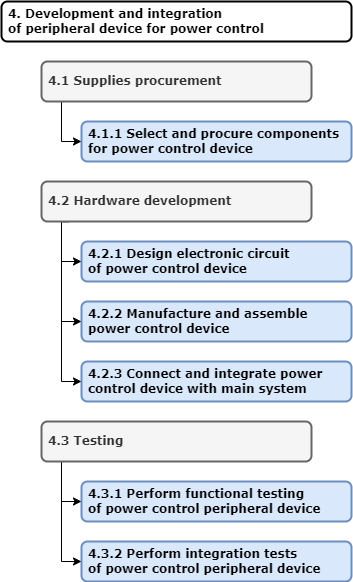

The diagram above was exported from draw.io. Its source (the exported page's mxGraphModel, read from the mxfile embedded in the PNG):
<mxGraphModel dx="1202" dy="1778" grid="1" gridSize="10" guides="1" tooltips="1" connect="1" arrows="1" fold="1" page="1" pageScale="1" pageWidth="850" pageHeight="1100" math="0" shadow="0">
  <root>
    <mxCell id="0" />
    <mxCell id="1" parent="0" />
    <mxCell id="2" value="4. Development and integration &#10;of peripheral device for power control" style="whiteSpace=wrap;strokeWidth=2;fontFamily=Verdana;align=left;spacingLeft=5;rounded=1;fontStyle=1" vertex="1" parent="1">
      <mxGeometry x="1800" y="100" width="350" height="40" as="geometry" />
    </mxCell>
    <mxCell id="3" value="4.2.1 Design electronic circuit&#10;of power control device" style="whiteSpace=wrap;strokeWidth=2;fontFamily=Verdana;align=left;spacingLeft=5;fillColor=#dae8fc;strokeColor=#6c8ebf;rounded=1;fontStyle=1" vertex="1" parent="1">
      <mxGeometry x="1880" y="340" width="270" height="40" as="geometry" />
    </mxCell>
    <mxCell id="4" value="4.2.2 Manufacture and assemble &#10;power control device" style="whiteSpace=wrap;strokeWidth=2;fontFamily=Verdana;align=left;spacingLeft=5;fillColor=#dae8fc;strokeColor=#6c8ebf;rounded=1;fontStyle=1" vertex="1" parent="1">
      <mxGeometry x="1880" y="400" width="270" height="40" as="geometry" />
    </mxCell>
    <mxCell id="5" value="" style="edgeStyle=orthogonalEdgeStyle;orthogonalLoop=1;jettySize=auto;html=1;rounded=0;entryX=0;entryY=0.5;entryDx=0;entryDy=0;exitX=0.1;exitY=0.997;exitDx=0;exitDy=0;exitPerimeter=0;" edge="1" source="9" target="3" parent="1">
      <mxGeometry width="80" relative="1" as="geometry">
        <mxPoint x="1870" y="330" as="sourcePoint" />
        <mxPoint x="1880" y="360" as="targetPoint" />
        <Array as="points">
          <mxPoint x="1860" y="360" />
        </Array>
      </mxGeometry>
    </mxCell>
    <mxCell id="6" value="4.2.3 Connect and integrate power control device with main system" style="whiteSpace=wrap;strokeWidth=2;fontFamily=Verdana;align=left;spacingLeft=5;fillColor=#dae8fc;strokeColor=#6c8ebf;rounded=1;fontStyle=1" vertex="1" parent="1">
      <mxGeometry x="1880" y="460" width="270" height="40" as="geometry" />
    </mxCell>
    <mxCell id="7" value="" style="edgeStyle=orthogonalEdgeStyle;orthogonalLoop=1;jettySize=auto;html=1;rounded=0;entryX=0;entryY=0.5;entryDx=0;entryDy=0;exitX=0.1;exitY=0.995;exitDx=0;exitDy=0;exitPerimeter=0;" edge="1" source="9" target="4" parent="1">
      <mxGeometry width="80" relative="1" as="geometry">
        <mxPoint x="1860" y="320" as="sourcePoint" />
        <mxPoint x="1880" y="360" as="targetPoint" />
        <Array as="points">
          <mxPoint x="1860" y="420" />
        </Array>
      </mxGeometry>
    </mxCell>
    <mxCell id="8" value="" style="edgeStyle=orthogonalEdgeStyle;orthogonalLoop=1;jettySize=auto;html=1;rounded=0;entryX=0;entryY=0.5;entryDx=0;entryDy=0;exitX=0.1;exitY=1.008;exitDx=0;exitDy=0;exitPerimeter=0;" edge="1" source="9" target="6" parent="1">
      <mxGeometry width="80" relative="1" as="geometry">
        <mxPoint x="1860" y="320" as="sourcePoint" />
        <mxPoint x="1880" y="360" as="targetPoint" />
        <Array as="points">
          <mxPoint x="1860" y="480" />
        </Array>
      </mxGeometry>
    </mxCell>
    <mxCell id="9" value="4.2 Hardware development" style="whiteSpace=wrap;strokeWidth=2;fontFamily=Verdana;align=left;spacingLeft=5;fillColor=#f5f5f5;fontColor=#333333;strokeColor=#666666;rounded=1;fontStyle=1" vertex="1" parent="1">
      <mxGeometry x="1840" y="280" width="270" height="40" as="geometry" />
    </mxCell>
    <mxCell id="10" value="4.1.1 Select and procure components &#10;for power control device" style="whiteSpace=wrap;strokeWidth=2;fontFamily=Verdana;align=left;spacingLeft=5;fillColor=#dae8fc;strokeColor=#6c8ebf;rounded=1;fontStyle=1" vertex="1" parent="1">
      <mxGeometry x="1880" y="220" width="270" height="40" as="geometry" />
    </mxCell>
    <mxCell id="11" value="" style="edgeStyle=orthogonalEdgeStyle;orthogonalLoop=1;jettySize=auto;html=1;rounded=0;entryX=0;entryY=0.5;entryDx=0;entryDy=0;exitX=0.1;exitY=0.995;exitDx=0;exitDy=0;exitPerimeter=0;" edge="1" source="12" target="10" parent="1">
      <mxGeometry width="80" relative="1" as="geometry">
        <mxPoint x="1859" y="200" as="sourcePoint" />
        <mxPoint x="1880" y="240" as="targetPoint" />
        <Array as="points">
          <mxPoint x="1860" y="240" />
        </Array>
      </mxGeometry>
    </mxCell>
    <mxCell id="12" value="4.1 Supplies procurement" style="whiteSpace=wrap;strokeWidth=2;fontFamily=Verdana;align=left;spacingLeft=5;fillColor=#f5f5f5;fontColor=#333333;strokeColor=#666666;rounded=1;fontStyle=1" vertex="1" parent="1">
      <mxGeometry x="1840" y="160" width="270" height="40" as="geometry" />
    </mxCell>
    <mxCell id="13" value="4.3.1 Perform functional testing&#10;of power control peripheral device" style="whiteSpace=wrap;strokeWidth=2;fontFamily=Verdana;align=left;spacingLeft=5;fillColor=#dae8fc;strokeColor=#6c8ebf;rounded=1;fontStyle=1" vertex="1" parent="1">
      <mxGeometry x="1880" y="580" width="270" height="40" as="geometry" />
    </mxCell>
    <mxCell id="14" value="4.3.2 Perform integration tests&#10;of power control peripheral device" style="whiteSpace=wrap;strokeWidth=2;fontFamily=Verdana;align=left;spacingLeft=5;fillColor=#dae8fc;strokeColor=#6c8ebf;rounded=1;fontStyle=1" vertex="1" parent="1">
      <mxGeometry x="1880" y="640" width="270" height="40" as="geometry" />
    </mxCell>
    <mxCell id="15" value="" style="edgeStyle=orthogonalEdgeStyle;orthogonalLoop=1;jettySize=auto;html=1;rounded=0;entryX=0;entryY=0.5;entryDx=0;entryDy=0;exitX=0.1;exitY=0.997;exitDx=0;exitDy=0;exitPerimeter=0;" edge="1" source="17" target="13" parent="1">
      <mxGeometry width="80" relative="1" as="geometry">
        <mxPoint x="1870" y="570" as="sourcePoint" />
        <mxPoint x="1880" y="600" as="targetPoint" />
        <Array as="points">
          <mxPoint x="1860" y="600" />
        </Array>
      </mxGeometry>
    </mxCell>
    <mxCell id="16" value="" style="edgeStyle=orthogonalEdgeStyle;orthogonalLoop=1;jettySize=auto;html=1;rounded=0;entryX=0;entryY=0.5;entryDx=0;entryDy=0;exitX=0.1;exitY=0.995;exitDx=0;exitDy=0;exitPerimeter=0;" edge="1" source="17" target="14" parent="1">
      <mxGeometry width="80" relative="1" as="geometry">
        <mxPoint x="1860" y="560" as="sourcePoint" />
        <mxPoint x="1880" y="600" as="targetPoint" />
        <Array as="points">
          <mxPoint x="1860" y="660" />
        </Array>
      </mxGeometry>
    </mxCell>
    <mxCell id="17" value="4.3 Testing" style="whiteSpace=wrap;strokeWidth=2;fontFamily=Verdana;align=left;spacingLeft=5;fillColor=#f5f5f5;fontColor=#333333;strokeColor=#666666;rounded=1;fontStyle=1" vertex="1" parent="1">
      <mxGeometry x="1840" y="520" width="270" height="40" as="geometry" />
    </mxCell>
  </root>
</mxGraphModel>